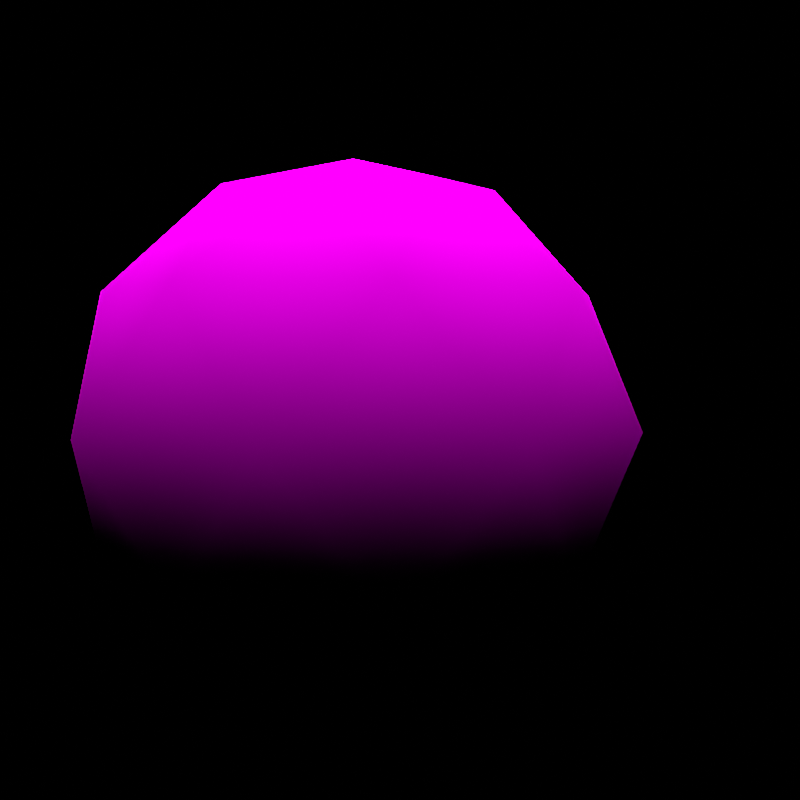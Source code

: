 # Source: rumble-gastly.blend  (saved by Blender 2.82.7; exported with 4.5.12 LTS)
import bpy
from mathutils import Matrix  # noqa: F401  (used for matrix-valued properties, if any)

bpy.ops.wm.read_factory_settings(use_empty=True)
scene = bpy.context.scene
scene.name = 'regice'

# ---- collections
col_don_t_render_me = bpy.data.collections.new("Don't Render Me"); scene.collection.children.link(col_don_t_render_me)

# ---- images (referenced by path relative to the original .blend; pixels are not part of the script)
import os
ASSET_DIR = os.environ.get("B2B_ASSET_DIR", "")  # directory of the original .blend (textures are referenced by path, not embedded)
HERE = os.path.dirname(os.path.abspath(__file__))  # packed textures are extracted next to this script under _unpacked/

def load_image(name, relpath, width, height, colorspace="sRGB"):
    """Load a texture the original file referenced (path relative to the .blend, or extracted next to this script)."""
    p = next((c for c in (os.path.join(HERE, relpath), os.path.join(ASSET_DIR, relpath)) if relpath and os.path.exists(c)), "")
    if p:
        img = bpy.data.images.load(p, check_existing=True)
        img.name = name
    else:  # same state as the original file: an image datablock whose file is absent (Cycles renders it pink)
        img = bpy.data.images.new(name, width, height)
        img.source = "FILE"
        img.filepath = "//" + (relpath or name)
    img.colorspace_settings.name = colorspace
    return img
img_pii_goosu_body_png = load_image('Pii_GOOSU_body.png', 'Pii_GOOSU_body.png', 1024, 1024, 'sRGB')

# ---- materials (node trees are filled in below, after node groups)
mat_pii_goosu_body = bpy.data.materials.new('Pii_GOOSU_body')
mat_pii_goosu_body.use_backface_culling = True
mat_pii_goosu_body.use_transparent_shadow = False
mat_pii_goosu_body.diffuse_color = (0.7472, 0.733, 0.6721, 1.0)

# ---- material node trees
mat_pii_goosu_body.use_nodes = True; mat_pii_goosu_body.node_tree.nodes.clear()
_N = mat_pii_goosu_body.node_tree.nodes; _L = mat_pii_goosu_body.node_tree.links
n0 = _N.new('ShaderNodeOutputMaterial'); n0.name = 'Material Output'; n0.location = (300, 300)
n1 = _N.new('ShaderNodeBsdfPrincipled'); n1.name = 'Principled BSDF'; n1.location = (10, 300)
n1.distribution = 'GGX'
n1.subsurface_method = 'BURLEY'
n1.inputs[2].default_value = 0.0
n1.inputs[3].default_value = 1.45
n1.inputs[13].default_value = 0.0
n1.inputs[27].default_value = (0.0, 0.0, 0.0, 1.0)
n1.inputs[28].default_value = 1.0
n2 = _N.new('ShaderNodeTexImage'); n2.name = 'Image Texture'; n2.location = (-280, 280)
n2.image = img_pii_goosu_body_png
n2.interpolation = 'Closest'
_L.new(n1.outputs[0], n0.inputs[0])
_L.new(n2.outputs[0], n1.inputs[0])
n0.is_active_output = True

# ---- world
world_world = bpy.data.worlds.new('World'); scene.world = world_world
world_world.use_nodes = True; world_world.node_tree.nodes.clear()
_N = world_world.node_tree.nodes; _L = world_world.node_tree.links
n0 = _N.new('ShaderNodeOutputWorld'); n0.name = 'World Output'; n0.location = (300, 300)
n1 = _N.new('ShaderNodeBackground'); n1.name = 'Background'; n1.location = (10, 300)
n1.inputs[0].default_value = (0.05088, 0.05088, 0.05088, 1.0)
n1.inputs[1].default_value = 0.0
_L.new(n1.outputs[0], n0.inputs[0])
n0.is_active_output = True
world_world.color = (0.05088, 0.05088, 0.05088)
world_world.use_sun_shadow = False
world_world.sun_shadow_jitter_overblur = 0.0

# ---- cameras
cam_camera = bpy.data.cameras.new('Camera')
cam_camera.clip_end = 2e+04

# ---- lights
light_sun = bpy.data.lights.new('Sun', 'SUN')
light_sun.specular_factor = 0.0
light_sun.transmission_factor = 0.0
light_sun.use_shadow = False
light_sun.angle = 0.7854
light_sun.energy = 5.0
light_sun.shadow_soft_size = 0.25

# ---- meshes
me_goosu = bpy.data.meshes.new('GOOSU')
me_goosu.from_pydata([(0.0, 0.02118, -0.2845), (0.2545, 0.2756, -0.1931), (0.0, 0.381, -0.1931), (0.3599, 0.02118, -0.1931), (-0.2545, 0.2756, -0.1931), (0.2545, -0.2333, -0.1931), (-0.3599, 0.02118, -0.1931), (0.0, -0.3387, -0.1931), (-0.2545, -0.2333, -0.1931), (0.2385, 0.597, 0.05653), (0.5758, 0.2597, 0.05653), (-0.5758, 0.2597, 0.05653), (-0.2385, 0.597, 0.05653), (0.2385, -0.5547, 0.05653), (0.5758, -0.2173, 0.05653), (-0.5758, -0.2173, 0.05653), (-0.2385, -0.5547, 0.05653), (0.0, 0.7409, 0.3976), (0.5089, 0.5301, 0.3976), (0.5089, -0.4877, 0.3976), (0.7197, 0.02118, 0.3976), (-0.5089, -0.4877, 0.3976), (0.0, -0.6985, 0.3976), (-0.5089, 0.5301, 0.3976), (-0.7197, 0.02118, 0.3976), (0.5758, 0.2597, 0.7387), (0.5758, -0.2173, 0.7387), (-0.2385, -0.5547, 0.7387), (0.2385, -0.5547, 0.7387), (-0.5758, 0.2597, 0.7387), (-0.5758, -0.2173, 0.7387), (0.2385, 0.597, 0.7387), (-0.2385, 0.597, 0.7387), (0.2545, -0.2333, 0.9884), (0.0, -0.3387, 0.9884), (-0.3599, 0.02118, 0.9884), (-0.2545, -0.2333, 0.9884), (0.0, 0.381, 0.9884), (-0.2545, 0.2756, 0.9884), (0.3599, 0.02118, 0.9884), (0.2545, 0.2756, 0.9884), (0.0, 0.02118, 1.08), (-0.4347, 0.02118, 0.5597), (-0.3965, -0.2239, 0.3976), (-0.2687, -0.2475, 0.6598), (-0.4347, 0.02118, 0.2355), (-0.245, 0.02118, 0.7846), (-0.3965, 0.2662, 0.3976), (-0.2687, 0.2898, 0.6598), (-0.166, -0.4135, 0.3976), (-0.2687, -0.2475, 0.1354), (0.0, 0.1872, 0.8219), (0.0, -0.1449, 0.8219), (-0.2687, 0.2898, 0.1354), (-0.166, 0.4559, 0.3976), (0.0, -0.3753, 0.6368), (0.0, -0.4267, 0.3976), (-0.245, 0.02118, 0.01059), (0.0, -0.1449, -0.0267), (0.0, -0.3753, 0.1584), (0.0, 0.4177, 0.6368), (0.245, 0.02118, 0.7846), (0.2687, 0.2898, 0.6598), (0.166, -0.4135, 0.3976), (0.2687, -0.2475, 0.1354), (0.0, 0.1872, -0.0267), (0.245, 0.02118, 0.01059), (0.2687, -0.2475, 0.6598), (0.166, 0.4559, 0.3976), (0.4347, 0.02118, 0.5597), (0.3965, 0.2662, 0.3976), (0.4347, 0.02118, 0.2355), (0.3965, -0.2239, 0.3976), (0.0, 0.4177, 0.1584), (0.2687, 0.2898, 0.1354), (-0.1352, -0.3489, 0.2272), (-0.2088, -0.3182, 0.2272), (-0.1784, -0.3206, 0.1657), (0.1352, -0.3489, 0.2272), (0.1784, -0.3206, 0.1657), (0.2088, -0.3182, 0.2272), (0.1993, -0.3797, 0.4823), (0.258, -0.3779, 0.4247), (0.3209, -0.299, 0.5519), (0.3577, -0.2933, 0.4781), (0.4315, -0.1995, 0.6115), (0.4202, -0.2144, 0.4981), (0.3237, -0.2629, 0.3275), (0.05528, -0.4244, 0.3981), (0.166, -0.4166, 0.3976), (0.1339, -0.4097, 0.4432), (0.2038, -0.3535, 0.3008), (0.1201, -0.4057, 0.3315), (0.1993, -0.3797, 0.4823), (0.3209, -0.299, 0.5519), (0.258, -0.3779, 0.4247), (0.4315, -0.1995, 0.6115), (0.4202, -0.2144, 0.4981), (0.3577, -0.2933, 0.4781), (0.05528, -0.4244, 0.3981), (0.1339, -0.4097, 0.4432), (0.166, -0.4166, 0.3976), (-0.1993, -0.3797, 0.4823), (-0.3209, -0.299, 0.5519), (-0.258, -0.3779, 0.4247), (-0.3577, -0.2933, 0.4781), (-0.4315, -0.1995, 0.6115), (-0.4202, -0.2144, 0.4981), (-0.3237, -0.2629, 0.3275), (-0.05528, -0.4244, 0.3981), (-0.1339, -0.4097, 0.4432), (-0.166, -0.4166, 0.3976), (-0.2038, -0.3535, 0.3008), (-0.1201, -0.4057, 0.3315), (-0.1993, -0.3797, 0.4823), (-0.258, -0.3779, 0.4247), (-0.3209, -0.299, 0.5519), (-0.4315, -0.1995, 0.6115), (-0.3577, -0.2933, 0.4781), (-0.4202, -0.2144, 0.4981), (-0.05528, -0.4244, 0.3981), (-0.166, -0.4166, 0.3976), (-0.1339, -0.4097, 0.4432)], [], [(0, 1, 2), (0, 3, 1), (0, 2, 4), (0, 5, 3), (0, 4, 6), (0, 7, 5), (0, 6, 8), (0, 8, 7), (1, 9, 2), (1, 3, 10), (1, 10, 9), (4, 11, 6), (4, 2, 12), (4, 12, 11), (2, 9, 12), (5, 7, 13), (5, 14, 3), (5, 13, 14), (3, 14, 10), (8, 6, 15), (8, 16, 7), (8, 15, 16), (7, 16, 13), (6, 11, 15), (9, 17, 12), (9, 10, 18), (9, 18, 17), (14, 13, 19), (14, 20, 10), (14, 19, 20), (10, 20, 18), (16, 15, 21), (16, 22, 13), (16, 21, 22), (13, 22, 19), (11, 12, 23), (11, 24, 15), (11, 23, 24), (15, 24, 21), (12, 17, 23), (20, 25, 18), (20, 19, 26), (20, 26, 25), (22, 21, 27), (22, 28, 19), (22, 27, 28), (19, 28, 26), (24, 23, 29), (24, 30, 21), (24, 29, 30), (21, 30, 27), (17, 18, 31), (17, 32, 23), (17, 31, 32), (23, 32, 29), (18, 25, 31), (28, 33, 26), (28, 27, 34), (28, 34, 33), (30, 29, 35), (30, 36, 27), (30, 35, 36), (27, 36, 34), (32, 31, 37), (32, 38, 29), (32, 37, 38), (29, 38, 35), (25, 26, 39), (25, 40, 31), (25, 39, 40), (31, 40, 37), (26, 33, 39), (36, 41, 34), (36, 35, 41), (41, 38, 37), (41, 37, 40), (41, 33, 34), (41, 39, 33), (41, 35, 38), (41, 40, 39), (42, 43, 44), (42, 45, 43), (42, 44, 46), (42, 47, 45), (42, 46, 48), (42, 48, 47), (43, 49, 44), (43, 45, 50), (46, 51, 48), (46, 44, 52), (46, 52, 51), (47, 53, 45), (47, 48, 54), (47, 54, 53), (49, 55, 44), (49, 56, 55), (44, 55, 52), (50, 45, 57), (50, 57, 58), (50, 58, 59), (45, 53, 57), (51, 60, 48), (51, 52, 61), (51, 62, 60), (51, 61, 62), (48, 60, 54), (56, 63, 55), (58, 64, 59), (58, 57, 65), (58, 66, 64), (58, 65, 66), (57, 53, 65), (52, 67, 61), (52, 55, 67), (55, 63, 67), (62, 68, 60), (62, 61, 69), (62, 70, 68), (62, 69, 70), (61, 67, 69), (60, 68, 54), (64, 66, 71), (64, 71, 72), (72, 67, 63), (72, 71, 69), (72, 69, 67), (69, 71, 70), (53, 73, 65), (53, 54, 73), (54, 68, 73), (66, 74, 71), (66, 65, 74), (74, 70, 71), (74, 68, 70), (74, 65, 73), (74, 73, 68), (59, 63, 56), (59, 64, 63), (59, 56, 49), (59, 49, 50), (64, 72, 63), (49, 43, 50), (75, 76, 77), (78, 79, 80), (81, 82, 83), (83, 82, 84), (85, 84, 86), (82, 87, 84), (84, 87, 72), (88, 89, 90), (90, 89, 81), (89, 91, 82), (91, 87, 82), (89, 82, 81), (92, 89, 88), (91, 89, 92), (83, 84, 85), (84, 72, 86), (93, 94, 95), (95, 94, 84), (96, 97, 98), (95, 98, 87), (87, 98, 72), (99, 100, 101), (100, 93, 101), (101, 95, 91), (91, 95, 87), (101, 93, 95), (92, 99, 101), (91, 92, 101), (94, 96, 98), (98, 97, 72), (102, 103, 104), (104, 103, 105), (106, 107, 105), (104, 105, 108), (108, 105, 43), (109, 110, 111), (110, 102, 111), (111, 104, 112), (112, 104, 108), (111, 102, 104), (113, 109, 111), (112, 113, 111), (103, 106, 105), (105, 107, 43), (114, 115, 116), (116, 115, 105), (117, 118, 119), (115, 108, 118), (118, 108, 43), (120, 121, 122), (122, 121, 114), (121, 112, 115), (112, 108, 115), (121, 115, 114), (113, 121, 120), (112, 121, 113), (116, 118, 117), (118, 43, 119)])
me_goosu.polygons.foreach_set('use_smooth', [True] * 200)
_k = set([(43, 105), (43, 108), (72, 87), (72, 98), (87, 91), (89, 92), (91, 92), (108, 112), (112, 113), (113, 121)])
me_goosu.attributes.new('sharp_edge', 'BOOLEAN', 'EDGE').data.foreach_set('value', [ (min(e.vertices), max(e.vertices)) in _k for e in me_goosu.edges])
_uv = me_goosu.uv_layers.new(name='UVMap')
_uv.uv.foreach_set('vector', [0.0625, 0.0, 0.0846, 0.01675, 0.0625, 0.01675, 0.0625, 0.0, 0.09375, 0.01675, 0.0846, 0.01675, 0.0625, 0.0, 0.0625, 0.01675, 0.0404, 0.01675, 0.0625, 0.0, 0.0846, 0.01675, 0.09375, 0.01675, 0.0625, 0.0, 0.0404, 0.01675, 0.03125, 0.01675, 0.0625, 0.0, 0.0625, 0.01675, 0.0846, 0.01675, 0.0625, 0.0, 0.03125, 0.01675, 0.0404, 0.01675, 0.0625, 0.0, 0.0404, 0.01675, 0.0625, 0.01675, 0.0846, 0.01675, 0.0625, 0.0625, 0.0625, 0.01675, 0.0846, 0.01675, 0.09375, 0.01675, 0.1008, 0.0625, 0.0846, 0.01675, 0.1008, 0.0625, 0.0625, 0.0625, 0.0404, 0.01675, 0.008373, 0.0625, 0.03125, 0.01675, 0.0404, 0.01675, 0.0625, 0.01675, 0.02423, 0.0625, 0.0404, 0.01675, 0.02423, 0.0625, 0.008373, 0.0625, 0.0625, 0.01675, 0.0625, 0.0625, 0.02423, 0.0625, 0.0846, 0.01675, 0.0625, 0.01675, 0.1008, 0.0625, 0.0846, 0.01675, 0.1166, 0.0625, 0.09375, 0.01675, 0.0846, 0.01675, 0.1008, 0.0625, 0.1166, 0.0625, 0.09375, 0.01675, 0.1166, 0.0625, 0.1008, 0.0625, 0.0404, 0.01675, 0.03125, 0.01675, 0.02423, 0.0625, 0.0404, 0.01675, 0.0625, 0.0625, 0.0625, 0.01675, 0.0404, 0.01675, 0.02423, 0.0625, 0.0625, 0.0625, 0.0625, 0.01675, 0.0625, 0.0625, 0.1008, 0.0625, 0.03125, 0.01675, 0.008373, 0.0625, 0.02423, 0.0625, 0.0625, 0.0625, 0.0625, 0.125, 0.02423, 0.0625, 0.0625, 0.0625, 0.1008, 0.0625, 0.1067, 0.125, 0.0625, 0.0625, 0.1067, 0.125, 0.0625, 0.125, 0.1166, 0.0625, 0.1008, 0.0625, 0.1067, 0.125, 0.1166, 0.0625, 0.125, 0.125, 0.1008, 0.0625, 0.1166, 0.0625, 0.1067, 0.125, 0.125, 0.125, 0.1008, 0.0625, 0.125, 0.125, 0.1067, 0.125, 0.0625, 0.0625, 0.02423, 0.0625, 0.01831, 0.125, 0.0625, 0.0625, 0.0625, 0.125, 0.1008, 0.0625, 0.0625, 0.0625, 0.01831, 0.125, 0.0625, 0.125, 0.1008, 0.0625, 0.0625, 0.125, 0.1067, 0.125, 0.008373, 0.0625, 0.02423, 0.0625, 0.01831, 0.125, 0.008373, 0.0625, 0.0, 0.125, 0.02423, 0.0625, 0.008373, 0.0625, 0.01831, 0.125, 0.0, 0.125, 0.02423, 0.0625, 0.0, 0.125, 0.01831, 0.125, 0.02423, 0.0625, 0.0625, 0.125, 0.01831, 0.125, 0.125, 0.125, 0.1008, 0.1875, 0.1067, 0.125, 0.125, 0.125, 0.1067, 0.125, 0.1166, 0.1875, 0.125, 0.125, 0.1166, 0.1875, 0.1008, 0.1875, 0.0625, 0.125, 0.01831, 0.125, 0.0625, 0.1875, 0.0625, 0.125, 0.1008, 0.1875, 0.1067, 0.125, 0.0625, 0.125, 0.0625, 0.1875, 0.1008, 0.1875, 0.1067, 0.125, 0.1008, 0.1875, 0.1166, 0.1875, 0.0, 0.125, 0.01831, 0.125, 0.008373, 0.1875, 0.0, 0.125, 0.02423, 0.1875, 0.01831, 0.125, 0.0, 0.125, 0.008373, 0.1875, 0.02423, 0.1875, 0.01831, 0.125, 0.02423, 0.1875, 0.0625, 0.1875, 0.0625, 0.125, 0.1067, 0.125, 0.0625, 0.1875, 0.0625, 0.125, 0.02423, 0.1875, 0.01831, 0.125, 0.0625, 0.125, 0.0625, 0.1875, 0.02423, 0.1875, 0.01831, 0.125, 0.02423, 0.1875, 0.008373, 0.1875, 0.1067, 0.125, 0.1008, 0.1875, 0.0625, 0.1875, 0.1008, 0.1875, 0.0846, 0.2333, 0.1166, 0.1875, 0.1008, 0.1875, 0.0625, 0.1875, 0.0625, 0.2333, 0.1008, 0.1875, 0.0625, 0.2333, 0.0846, 0.2333, 0.02423, 0.1875, 0.008373, 0.1875, 0.03125, 0.2333, 0.02423, 0.1875, 0.0404, 0.2333, 0.0625, 0.1875, 0.02423, 0.1875, 0.03125, 0.2333, 0.0404, 0.2333, 0.0625, 0.1875, 0.0404, 0.2333, 0.0625, 0.2333, 0.02423, 0.1875, 0.0625, 0.1875, 0.0625, 0.2333, 0.02423, 0.1875, 0.0404, 0.2333, 0.008373, 0.1875, 0.02423, 0.1875, 0.0625, 0.2333, 0.0404, 0.2333, 0.008373, 0.1875, 0.0404, 0.2333, 0.03125, 0.2333, 0.1008, 0.1875, 0.1166, 0.1875, 0.09375, 0.2333, 0.1008, 0.1875, 0.0846, 0.2333, 0.0625, 0.1875, 0.1008, 0.1875, 0.09375, 0.2333, 0.0846, 0.2333, 0.0625, 0.1875, 0.0846, 0.2333, 0.0625, 0.2333, 0.1166, 0.1875, 0.0846, 0.2333, 0.09375, 0.2333, 0.0404, 0.2333, 0.0625, 0.25, 0.0625, 0.2333, 0.0404, 0.2333, 0.03125, 0.2333, 0.0625, 0.25, 0.0625, 0.25, 0.0404, 0.2333, 0.0625, 0.2333, 0.0625, 0.25, 0.0625, 0.2333, 0.0846, 0.2333, 0.0625, 0.25, 0.0846, 0.2333, 0.0625, 0.2333, 0.0625, 0.25, 0.09375, 0.2333, 0.0846, 0.2333, 0.0625, 0.25, 0.03125, 0.2333, 0.0404, 0.2333, 0.0625, 0.25, 0.0846, 0.2333, 0.09375, 0.2333, 0.03874, 0.8214, 0.03874, 0.8214, 0.03874, 0.8214, 0.03874, 0.8214, 0.03874, 0.8214, 0.03874, 0.8214, 0.03874, 0.8214, 0.03874, 0.8214, 0.03874, 0.8214, 0.03874, 0.8214, 0.03874, 0.8214, 0.03874, 0.8214, 0.03874, 0.8214, 0.03874, 0.8214, 0.03874, 0.8214, 0.03874, 0.8214, 0.03874, 0.8214, 0.03874, 0.8214, 0.03874, 0.8214, 0.03874, 0.8214, 0.03874, 0.8214, 0.03874, 0.8214, 0.03874, 0.8214, 0.03874, 0.8214, 0.03874, 0.8214, 0.03874, 0.8214, 0.03874, 0.8214, 0.03874, 0.8214, 0.03874, 0.8214, 0.03874, 0.8214, 0.03874, 0.8214, 0.03874, 0.8214, 0.03874, 0.8214, 0.03874, 0.8214, 0.03874, 0.8214, 0.03874, 0.8214, 0.03874, 0.8214, 0.03874, 0.8214, 0.03874, 0.8214, 0.03874, 0.8214, 0.03874, 0.8214, 0.03874, 0.8214, 0.03874, 0.8214, 0.03874, 0.8214, 0.03874, 0.8214, 0.03874, 0.8214, 0.03874, 0.8214, 0.03874, 0.8214, 0.03874, 0.8214, 0.03874, 0.8214, 0.03874, 0.8214, 0.03874, 0.8214, 0.03874, 0.8214, 0.03874, 0.8214, 0.03874, 0.8214, 0.03874, 0.8214, 0.03874, 0.8214, 0.03874, 0.8214, 0.03874, 0.8214, 0.03874, 0.8214, 0.03874, 0.8214, 0.03874, 0.8214, 0.03874, 0.8214, 0.03874, 0.8214, 0.03874, 0.8214, 0.03874, 0.8214, 0.03874, 0.8214, 0.03874, 0.8214, 0.03874, 0.8214, 0.03874, 0.8214, 0.03874, 0.8214, 0.03874, 0.8214, 0.03874, 0.8214, 0.03874, 0.8214, 0.03874, 0.8214, 0.03874, 0.8214, 0.03874, 0.8214, 0.03874, 0.8214, 0.03874, 0.8214, 0.03874, 0.8214, 0.03874, 0.8214, 0.03874, 0.8214, 0.03874, 0.8214, 0.03874, 0.8214, 0.03874, 0.8214, 0.03874, 0.8214, 0.03874, 0.8214, 0.03874, 0.8214, 0.03874, 0.8214, 0.03874, 0.8214, 0.03874, 0.8214, 0.03874, 0.8214, 0.03874, 0.8214, 0.03874, 0.8214, 0.03874, 0.8214, 0.03874, 0.8214, 0.03874, 0.8214, 0.03874, 0.8214, 0.03874, 0.8214, 0.03874, 0.8214, 0.03874, 0.8214, 0.03874, 0.8214, 0.03874, 0.8214, 0.03874, 0.8214, 0.03874, 0.8214, 0.03874, 0.8214, 0.03874, 0.8214, 0.03874, 0.8214, 0.03874, 0.8214, 0.03874, 0.8214, 0.03874, 0.8214, 0.03874, 0.8214, 0.03874, 0.8214, 0.03874, 0.8214, 0.03874, 0.8214, 0.03874, 0.8214, 0.03874, 0.8214, 0.03874, 0.8214, 0.03874, 0.8214, 0.03874, 0.8214, 0.03874, 0.8214, 0.03874, 0.8214, 0.03874, 0.8214, 0.03874, 0.8214, 0.03874, 0.8214, 0.03874, 0.8214, 0.03874, 0.8214, 0.03874, 0.8214, 0.03874, 0.8214, 0.03874, 0.8214, 0.03874, 0.8214, 0.03874, 0.8214, 0.03874, 0.8214, 0.03874, 0.8214, 0.03874, 0.8214, 0.03874, 0.8214, 0.03874, 0.8214, 0.03874, 0.8214, 0.03874, 0.8214, 0.03874, 0.8214, 0.03874, 0.8214, 0.03874, 0.8214, 0.03874, 0.8214, 0.03874, 0.8214, 0.03874, 0.8214, 0.03874, 0.8214, 0.03874, 0.8214, 0.03874, 0.8214, 0.03874, 0.8214, 0.03874, 0.8214, 0.03874, 0.8214, 0.03874, 0.8214, 0.03874, 0.8214, 0.03874, 0.8214, 0.03874, 0.8214, 0.03874, 0.8214, 0.03874, 0.8214, 0.03874, 0.8214, 0.03874, 0.8214, 0.03874, 0.8214, 0.03874, 0.8214, 0.03874, 0.8214, 0.03874, 0.8214, 0.03874, 0.8214, 0.03874, 0.8214, 0.03874, 0.8214, 0.03874, 0.8214, 0.03874, 0.8214, 0.1663, 0.544, 0.08289, 1.0, 0.05401, 1.0, 0.1663, 0.544, 0.5753, 0.5, 0.08289, 1.0, 0.1663, 0.544, 0.05401, 1.0, 0.08289, 1.0, 0.1663, 0.544, 0.08289, 1.0, 0.5753, 0.5, 0.5753, 0.5, 0.6269, 1.0, 0.08289, 1.0, 0.08289, 1.0, 0.6269, 1.0, 0.5753, 0.5, 0.02131, 0.5375, 0.04427, 0.5321, 0.04427, 0.5321, 0.02131, 0.5375, 0.04427, 0.5321, 0.04427, 0.5321, 0.1097, 0.3498, 0.1462, 0.3869, 0.0657, 0.4266, 0.0657, 0.4266, 0.1462, 0.3869, 0.1124, 0.4499, 0.02805, 0.4966, 0.1124, 0.4499, 0.09972, 0.4894, 0.1462, 0.3869, 0.2076, 0.4284, 0.1124, 0.4499, 0.1124, 0.4499, 0.2076, 0.4284, 0.1633, 0.4744, 0.163, 0.2587, 0.1633, 0.3287, 0.1345, 0.3084, 0.1345, 0.3084, 0.1633, 0.3287, 0.1097, 0.3498, 0.1633, 0.3287, 0.2245, 0.3526, 0.1462, 0.3869, 0.2245, 0.3526, 0.2076, 0.4284, 0.1462, 0.3869, 0.1633, 0.3287, 0.1462, 0.3869, 0.1097, 0.3498, 0.2051, 0.2996, 0.1633, 0.3287, 0.163, 0.2587, 0.2245, 0.3526, 0.1633, 0.3287, 0.2051, 0.2996, 0.0657, 0.4266, 0.1124, 0.4499, 0.02805, 0.4966, 0.1124, 0.4499, 0.1633, 0.4744, 0.09972, 0.4894, 0.1097, 0.3498, 0.0657, 0.4266, 0.1462, 0.3869, 0.1462, 0.3869, 0.0657, 0.4266, 0.1124, 0.4499, 0.02805, 0.4966, 0.09972, 0.4894, 0.1124, 0.4499, 0.1462, 0.3869, 0.1124, 0.4499, 0.2076, 0.4284, 0.2076, 0.4284, 0.1124, 0.4499, 0.1633, 0.4744, 0.163, 0.2587, 0.1345, 0.3084, 0.1633, 0.3287, 0.1345, 0.3084, 0.1097, 0.3498, 0.1633, 0.3287, 0.1633, 0.3287, 0.1462, 0.3869, 0.2245, 0.3526, 0.2245, 0.3526, 0.1462, 0.3869, 0.2076, 0.4284, 0.1633, 0.3287, 0.1097, 0.3498, 0.1462, 0.3869, 0.2051, 0.2996, 0.163, 0.2587, 0.1633, 0.3287, 0.2245, 0.3526, 0.2051, 0.2996, 0.1633, 0.3287, 0.0657, 0.4266, 0.02805, 0.4966, 0.1124, 0.4499, 0.1124, 0.4499, 0.09972, 0.4894, 0.1633, 0.4744, 0.1097, 0.3498, 0.0657, 0.4266, 0.1462, 0.3869, 0.1462, 0.3869, 0.0657, 0.4266, 0.1124, 0.4499, 0.02805, 0.4966, 0.09972, 0.4894, 0.1124, 0.4499, 0.1462, 0.3869, 0.1124, 0.4499, 0.2076, 0.4284, 0.2076, 0.4284, 0.1124, 0.4499, 0.1633, 0.4744, 0.163, 0.2587, 0.1345, 0.3084, 0.1633, 0.3287, 0.1345, 0.3084, 0.1097, 0.3498, 0.1633, 0.3287, 0.1633, 0.3287, 0.1462, 0.3869, 0.2245, 0.3526, 0.2245, 0.3526, 0.1462, 0.3869, 0.2076, 0.4284, 0.1633, 0.3287, 0.1097, 0.3498, 0.1462, 0.3869, 0.2051, 0.2996, 0.163, 0.2587, 0.1633, 0.3287, 0.2245, 0.3526, 0.2051, 0.2996, 0.1633, 0.3287, 0.0657, 0.4266, 0.02805, 0.4966, 0.1124, 0.4499, 0.1124, 0.4499, 0.09972, 0.4894, 0.1633, 0.4744, 0.1097, 0.3498, 0.1462, 0.3869, 0.0657, 0.4266, 0.0657, 0.4266, 0.1462, 0.3869, 0.1124, 0.4499, 0.02805, 0.4966, 0.1124, 0.4499, 0.09972, 0.4894, 0.1462, 0.3869, 0.2076, 0.4284, 0.1124, 0.4499, 0.1124, 0.4499, 0.2076, 0.4284, 0.1633, 0.4744, 0.163, 0.2587, 0.1633, 0.3287, 0.1345, 0.3084, 0.1345, 0.3084, 0.1633, 0.3287, 0.1097, 0.3498, 0.1633, 0.3287, 0.2245, 0.3526, 0.1462, 0.3869, 0.2245, 0.3526, 0.2076, 0.4284, 0.1462, 0.3869, 0.1633, 0.3287, 0.1462, 0.3869, 0.1097, 0.3498, 0.2051, 0.2996, 0.1633, 0.3287, 0.163, 0.2587, 0.2245, 0.3526, 0.1633, 0.3287, 0.2051, 0.2996, 0.0657, 0.4266, 0.1124, 0.4499, 0.02805, 0.4966, 0.1124, 0.4499, 0.1633, 0.4744, 0.09972, 0.4894])
me_goosu.materials.append(mat_pii_goosu_body)
me_goosu.use_remesh_fix_poles = True
me_goosu.use_remesh_preserve_attributes = False
me_goosu.use_mirror_vertex_groups = False
me_goosu.update()
me_goosu.normals_split_custom_set([tuple(v) for v in zip(*[iter([2.542e-09, -1.118e-07, 1.0, -0.3907, -0.3907, 0.8335, 1.264e-09, -0.5525, 0.8335, 2.542e-09, -1.118e-07, 1.0, -0.5525, -1.748e-06, 0.8335, -0.3907, -0.3907, 0.8335, 2.542e-09, -1.118e-07, 1.0, 1.264e-09, -0.5525, 0.8335, 0.3907, -0.3907, 0.8335, 2.542e-09, -1.118e-07, 1.0, -0.3907, 0.3907, 0.8335, -0.5525, -1.748e-06, 0.8335, 2.542e-09, -1.118e-07, 1.0, 0.3907, -0.3907, 0.8335, 0.5525, -2.588e-07, 0.8335, 2.542e-09, -1.118e-07, 1.0, -1.333e-06, 0.5525, 0.8335, -0.3907, 0.3907, 0.8335, 2.542e-09, -1.118e-07, 1.0, 0.5525, -2.588e-07, 0.8335, 0.3907, 0.3907, 0.8335, 2.542e-09, -1.118e-07, 1.0, 0.3907, 0.3907, 0.8335, -1.333e-06, 0.5525, 0.8335, -0.3907, -0.3907, 0.8335, -0.34, -0.8209, 0.4589, 1.264e-09, -0.5525, 0.8335, -0.3907, -0.3907, 0.8335, -0.5525, -1.748e-06, 0.8335, -0.8209, -0.34, 0.4589, -0.3907, -0.3907, 0.8335, -0.8209, -0.34, 0.4589, -0.34, -0.8209, 0.4589, 0.3907, -0.3907, 0.8335, 0.8209, -0.34, 0.4589, 0.5525, -2.588e-07, 0.8335, 0.3907, -0.3907, 0.8335, 1.264e-09, -0.5525, 0.8335, 0.34, -0.8209, 0.4589, 0.3907, -0.3907, 0.8335, 0.34, -0.8209, 0.4589, 0.8209, -0.34, 0.4589, 1.264e-09, -0.5525, 0.8335, -0.34, -0.8209, 0.4589, 0.34, -0.8209, 0.4589, -0.3907, 0.3907, 0.8335, -1.333e-06, 0.5525, 0.8335, -0.34, 0.8209, 0.4589, -0.3907, 0.3907, 0.8335, -0.8209, 0.34, 0.4589, -0.5525, -1.748e-06, 0.8335, -0.3907, 0.3907, 0.8335, -0.34, 0.8209, 0.4589, -0.8209, 0.34, 0.4589, -0.5525, -1.748e-06, 0.8335, -0.8209, 0.34, 0.4589, -0.8209, -0.34, 0.4589, 0.3907, 0.3907, 0.8335, 0.5525, -2.588e-07, 0.8335, 0.8209, 0.34, 0.4589, 0.3907, 0.3907, 0.8335, 0.34, 0.8209, 0.4589, -1.333e-06, 0.5525, 0.8335, 0.3907, 0.3907, 0.8335, 0.8209, 0.34, 0.4589, 0.34, 0.8209, 0.4589, -1.333e-06, 0.5525, 0.8335, 0.34, 0.8209, 0.4589, -0.34, 0.8209, 0.4589, 0.5525, -2.588e-07, 0.8335, 0.8209, -0.34, 0.4589, 0.8209, 0.34, 0.4589, -0.34, -0.8209, 0.4589, -5.526e-09, -1.0, 1.423e-06, 0.34, -0.8209, 0.4589, -0.34, -0.8209, 0.4589, -0.8209, -0.34, 0.4589, -0.7071, -0.7071, 1.339e-06, -0.34, -0.8209, 0.4589, -0.7071, -0.7071, 1.339e-06, -5.526e-09, -1.0, 1.423e-06, -0.8209, 0.34, 0.4589, -0.34, 0.8209, 0.4589, -0.7071, 0.7071, 1.225e-06, -0.8209, 0.34, 0.4589, -1.0, -5.526e-07, 1.347e-06, -0.8209, -0.34, 0.4589, -0.8209, 0.34, 0.4589, -0.7071, 0.7071, 1.225e-06, -1.0, -5.526e-07, 1.347e-06, -0.8209, -0.34, 0.4589, -1.0, -5.526e-07, 1.347e-06, -0.7071, -0.7071, 1.339e-06, 0.34, 0.8209, 0.4589, 0.8209, 0.34, 0.4589, 0.7071, 0.7071, 1.216e-06, 0.34, 0.8209, 0.4589, -5.526e-09, 1.0, 1.25e-06, -0.34, 0.8209, 0.4589, 0.34, 0.8209, 0.4589, 0.7071, 0.7071, 1.216e-06, -5.526e-09, 1.0, 1.25e-06, -0.34, 0.8209, 0.4589, -5.526e-09, 1.0, 1.25e-06, -0.7071, 0.7071, 1.225e-06, 0.8209, -0.34, 0.4589, 0.34, -0.8209, 0.4589, 0.7071, -0.7071, 1.337e-06, 0.8209, -0.34, 0.4589, 1.0, -5.526e-07, 1.35e-06, 0.8209, 0.34, 0.4589, 0.8209, -0.34, 0.4589, 0.7071, -0.7071, 1.337e-06, 1.0, -5.526e-07, 1.35e-06, 0.8209, 0.34, 0.4589, 1.0, -5.526e-07, 1.35e-06, 0.7071, 0.7071, 1.216e-06, 0.34, -0.8209, 0.4589, -5.526e-09, -1.0, 1.423e-06, 0.7071, -0.7071, 1.337e-06, -1.0, -5.526e-07, 1.347e-06, -0.8209, -0.34, -0.4589, -0.7071, -0.7071, 1.339e-06, -1.0, -5.526e-07, 1.347e-06, -0.7071, 0.7071, 1.225e-06, -0.8209, 0.34, -0.4589, -1.0, -5.526e-07, 1.347e-06, -0.8209, 0.34, -0.4589, -0.8209, -0.34, -0.4589, -5.526e-09, 1.0, 1.25e-06, 0.7071, 0.7071, 1.216e-06, 0.34, 0.8209, -0.4589, -5.526e-09, 1.0, 1.25e-06, -0.34, 0.8209, -0.4589, -0.7071, 0.7071, 1.225e-06, -5.526e-09, 1.0, 1.25e-06, 0.34, 0.8209, -0.4589, -0.34, 0.8209, -0.4589, -0.7071, 0.7071, 1.225e-06, -0.34, 0.8209, -0.4589, -0.8209, 0.34, -0.4589, 1.0, -5.526e-07, 1.35e-06, 0.7071, -0.7071, 1.337e-06, 0.8209, -0.34, -0.4589, 1.0, -5.526e-07, 1.35e-06, 0.8209, 0.34, -0.4589, 0.7071, 0.7071, 1.216e-06, 1.0, -5.526e-07, 1.35e-06, 0.8209, -0.34, -0.4589, 0.8209, 0.34, -0.4589, 0.7071, 0.7071, 1.216e-06, 0.8209, 0.34, -0.4589, 0.34, 0.8209, -0.4589, -5.526e-09, -1.0, 1.423e-06, -0.7071, -0.7071, 1.339e-06, -0.34, -0.8209, -0.4589, -5.526e-09, -1.0, 1.423e-06, 0.34, -0.8209, -0.4589, 0.7071, -0.7071, 1.337e-06, -5.526e-09, -1.0, 1.423e-06, -0.34, -0.8209, -0.4589, 0.34, -0.8209, -0.4589, 0.7071, -0.7071, 1.337e-06, 0.34, -0.8209, -0.4589, 0.8209, -0.34, -0.4589, -0.7071, -0.7071, 1.339e-06, -0.8209, -0.34, -0.4589, -0.34, -0.8209, -0.4589, -0.34, 0.8209, -0.4589, -0.3907, 0.3907, -0.8335, -0.8209, 0.34, -0.4589, -0.34, 0.8209, -0.4589, 0.34, 0.8209, -0.4589, 3.234e-06, 0.5525, -0.8335, -0.34, 0.8209, -0.4589, 3.234e-06, 0.5525, -0.8335, -0.3907, 0.3907, -0.8335, 0.8209, 0.34, -0.4589, 0.8209, -0.34, -0.4589, 0.5525, -3.651e-06, -0.8335, 0.8209, 0.34, -0.4589, 0.3907, 0.3907, -0.8335, 0.34, 0.8209, -0.4589, 0.8209, 0.34, -0.4589, 0.5525, -3.651e-06, -0.8335, 0.3907, 0.3907, -0.8335, 0.34, 0.8209, -0.4589, 0.3907, 0.3907, -0.8335, 3.234e-06, 0.5525, -0.8335, 0.34, -0.8209, -0.4589, -0.34, -0.8209, -0.4589, -3.332e-06, -0.5525, -0.8335, 0.34, -0.8209, -0.4589, 0.3907, -0.3907, -0.8335, 0.8209, -0.34, -0.4589, 0.34, -0.8209, -0.4589, -3.332e-06, -0.5525, -0.8335, 0.3907, -0.3907, -0.8335, 0.8209, -0.34, -0.4589, 0.3907, -0.3907, -0.8335, 0.5525, -3.651e-06, -0.8335, -0.8209, -0.34, -0.4589, -0.8209, 0.34, -0.4589, -0.5525, 3.062e-06, -0.8335, -0.8209, -0.34, -0.4589, -0.3907, -0.3907, -0.8335, -0.34, -0.8209, -0.4589, -0.8209, -0.34, -0.4589, -0.5525, 3.062e-06, -0.8335, -0.3907, -0.3907, -0.8335, -0.34, -0.8209, -0.4589, -0.3907, -0.3907, -0.8335, -3.332e-06, -0.5525, -0.8335, -0.8209, 0.34, -0.4589, -0.3907, 0.3907, -0.8335, -0.5525, 3.062e-06, -0.8335, 0.3907, 0.3907, -0.8335, -3.431e-08, -2.059e-07, -1.0, 3.234e-06, 0.5525, -0.8335, 0.3907, 0.3907, -0.8335, 0.5525, -3.651e-06, -0.8335, -3.431e-08, -2.059e-07, -1.0, -3.431e-08, -2.059e-07, -1.0, 0.3907, -0.3907, -0.8335, -3.332e-06, -0.5525, -0.8335, -3.431e-08, -2.059e-07, -1.0, -3.332e-06, -0.5525, -0.8335, -0.3907, -0.3907, -0.8335, -3.431e-08, -2.059e-07, -1.0, -0.3907, 0.3907, -0.8335, 3.234e-06, 0.5525, -0.8335, -3.431e-08, -2.059e-07, -1.0, -0.5525, 3.062e-06, -0.8335, -0.3907, 0.3907, -0.8335, -3.431e-08, -2.059e-07, -1.0, 0.5525, -3.651e-06, -0.8335, 0.3907, -0.3907, -0.8335, -3.431e-08, -2.059e-07, -1.0, -0.3907, -0.3907, -0.8335, -0.5525, 3.062e-06, -0.8335, -0.9318, -6.912e-08, 0.3629, -0.8507, -0.5257, -2.002e-06, -0.5728, -0.5732, 0.5859, -0.9318, -6.912e-08, 0.3629, -0.9319, -6.545e-08, -0.3628, -0.8507, -0.5257, -2.002e-06, -0.9318, -6.912e-08, 0.3629, -0.5728, -0.5732, 0.5859, -0.5176, 2.101e-07, 0.8556, -0.9318, -6.912e-08, 0.3629, -0.8507, 0.5257, -2.09e-06, -0.9319, -6.545e-08, -0.3628, -0.9318, -6.912e-08, 0.3629, -0.5176, 2.101e-07, 0.8556, -0.5728, 0.5732, 0.5859, -0.9318, -6.912e-08, 0.3629, -0.5728, 0.5732, 0.5859, -0.8507, 0.5257, -2.09e-06, -0.8507, -0.5257, -2.002e-06, -0.4392, -0.8984, 4.34e-06, -0.5728, -0.5732, 0.5859, -0.8507, -0.5257, -2.002e-06, -0.9319, -6.545e-08, -0.3628, -0.5728, -0.5733, -0.5859, -0.5176, 2.101e-07, 0.8556, 1.627e-08, 0.3505, 0.9366, -0.5728, 0.5732, 0.5859, -0.5176, 2.101e-07, 0.8556, -0.5728, -0.5732, 0.5859, 2.253e-08, -0.3506, 0.9365, -0.5176, 2.101e-07, 0.8556, 2.253e-08, -0.3506, 0.9365, 1.627e-08, 0.3505, 0.9366, -0.8507, 0.5257, -2.09e-06, -0.5729, 0.5734, -0.5857, -0.9319, -6.545e-08, -0.3628, -0.8507, 0.5257, -2.09e-06, -0.5728, 0.5732, 0.5859, -0.3572, 0.934, -1.874e-06, -0.8507, 0.5257, -2.09e-06, -0.3572, 0.934, -1.874e-06, -0.5729, 0.5734, -0.5857, -0.4392, -0.8984, 4.34e-06, -1.825e-06, -0.8159, 0.5782, -0.5728, -0.5732, 0.5859, -0.4392, -0.8984, 4.34e-06, 0.0, -1.0, -1.112e-06, -1.825e-06, -0.8159, 0.5782, -0.5728, -0.5732, 0.5859, -1.825e-06, -0.8159, 0.5782, 2.253e-08, -0.3506, 0.9365, -0.5728, -0.5733, -0.5859, -0.9319, -6.545e-08, -0.3628, -0.5176, 2.593e-08, -0.8557, -0.5728, -0.5733, -0.5859, -0.5176, 2.593e-08, -0.8557, 5.544e-08, -0.3505, -0.9366, -0.5728, -0.5733, -0.5859, 5.544e-08, -0.3505, -0.9366, -1.76e-06, -0.8159, -0.5782, -0.9319, -6.545e-08, -0.3628, -0.5729, 0.5734, -0.5857, -0.5176, 2.593e-08, -0.8557, 1.627e-08, 0.3505, 0.9366, -1.189e-07, 0.8457, 0.5336, -0.5728, 0.5732, 0.5859, 1.627e-08, 0.3505, 0.9366, 2.253e-08, -0.3506, 0.9365, 0.5176, -5.431e-08, 0.8556, 1.627e-08, 0.3505, 0.9366, 0.5728, 0.5732, 0.5859, -1.189e-07, 0.8457, 0.5336, 1.627e-08, 0.3505, 0.9366, 0.5176, -5.431e-08, 0.8556, 0.5728, 0.5732, 0.5859, -0.5728, 0.5732, 0.5859, -1.189e-07, 0.8457, 0.5336, -0.3572, 0.934, -1.874e-06, 0.0, -1.0, -1.112e-06, 0.4392, -0.8984, -4.843e-08, -1.825e-06, -0.8159, 0.5782, 5.544e-08, -0.3505, -0.9366, 0.5729, -0.5734, -0.5857, -1.76e-06, -0.8159, -0.5782, 5.544e-08, -0.3505, -0.9366, -0.5176, 2.593e-08, -0.8557, -8.189e-09, 0.3505, -0.9366, 5.544e-08, -0.3505, -0.9366, 0.5176, 2.605e-08, -0.8557, 0.5729, -0.5734, -0.5857, 5.544e-08, -0.3505, -0.9366, -8.189e-09, 0.3505, -0.9366, 0.5176, 2.605e-08, -0.8557, -0.5176, 2.593e-08, -0.8557, -0.5729, 0.5734, -0.5857, -8.189e-09, 0.3505, -0.9366, 2.253e-08, -0.3506, 0.9365, 0.5729, -0.5733, 0.5857, 0.5176, -5.431e-08, 0.8556, 2.253e-08, -0.3506, 0.9365, -1.825e-06, -0.8159, 0.5782, 0.5729, -0.5733, 0.5857, -1.825e-06, -0.8159, 0.5782, 0.4392, -0.8984, -4.843e-08, 0.5729, -0.5733, 0.5857, 0.5728, 0.5732, 0.5859, 0.3572, 0.934, -1.877e-06, -1.189e-07, 0.8457, 0.5336, 0.5728, 0.5732, 0.5859, 0.5176, -5.431e-08, 0.8556, 0.9319, -3.551e-09, 0.3628, 0.5728, 0.5732, 0.5859, 0.8507, 0.5257, -2.079e-06, 0.3572, 0.934, -1.877e-06, 0.5728, 0.5732, 0.5859, 0.9319, -3.551e-09, 0.3628, 0.8507, 0.5257, -2.079e-06, 0.5176, -5.431e-08, 0.8556, 0.5729, -0.5733, 0.5857, 0.9319, -3.551e-09, 0.3628, -1.189e-07, 0.8457, 0.5336, 0.3572, 0.934, -1.877e-06, -0.3572, 0.934, -1.874e-06, 0.5729, -0.5734, -0.5857, 0.5176, 2.605e-08, -0.8557, 0.9319, -1.863e-09, -0.3628, 0.5729, -0.5734, -0.5857, 0.9319, -1.863e-09, -0.3628, 0.8507, -0.5257, -2.013e-06, 0.8507, -0.5257, -2.013e-06, 0.5729, -0.5733, 0.5857, 0.4392, -0.8984, -4.843e-08, 0.8507, -0.5257, -2.013e-06, 0.9319, -1.863e-09, -0.3628, 0.9319, -3.551e-09, 0.3628, 0.8507, -0.5257, -2.013e-06, 0.9319, -3.551e-09, 0.3628, 0.5729, -0.5733, 0.5857, 0.9319, -3.551e-09, 0.3628, 0.9319, -1.863e-09, -0.3628, 0.8507, 0.5257, -2.079e-06, -0.5729, 0.5734, -0.5857, 5.488e-09, 0.8457, -0.5336, -8.189e-09, 0.3505, -0.9366, -0.5729, 0.5734, -0.5857, -0.3572, 0.934, -1.874e-06, 5.488e-09, 0.8457, -0.5336, -0.3572, 0.934, -1.874e-06, 0.3572, 0.934, -1.877e-06, 5.488e-09, 0.8457, -0.5336, 0.5176, 2.605e-08, -0.8557, 0.5729, 0.5734, -0.5857, 0.9319, -1.863e-09, -0.3628, 0.5176, 2.605e-08, -0.8557, -8.189e-09, 0.3505, -0.9366, 0.5729, 0.5734, -0.5857, 0.5729, 0.5734, -0.5857, 0.8507, 0.5257, -2.079e-06, 0.9319, -1.863e-09, -0.3628, 0.5729, 0.5734, -0.5857, 0.3572, 0.934, -1.877e-06, 0.8507, 0.5257, -2.079e-06, 0.5729, 0.5734, -0.5857, -8.189e-09, 0.3505, -0.9366, 5.488e-09, 0.8457, -0.5336, 0.5729, 0.5734, -0.5857, 5.488e-09, 0.8457, -0.5336, 0.3572, 0.934, -1.877e-06, -1.76e-06, -0.8159, -0.5782, 0.4392, -0.8984, -4.843e-08, 0.0, -1.0, -1.112e-06, -1.76e-06, -0.8159, -0.5782, 0.5729, -0.5734, -0.5857, 0.4392, -0.8984, -4.843e-08, -1.76e-06, -0.8159, -0.5782, 0.0, -1.0, -1.112e-06, -0.4392, -0.8984, 4.34e-06, -1.76e-06, -0.8159, -0.5782, -0.4392, -0.8984, 4.34e-06, -0.5728, -0.5733, -0.5859, 0.5729, -0.5734, -0.5857, 0.8507, -0.5257, -2.013e-06, 0.4392, -0.8984, -4.843e-08, -0.4392, -0.8984, 4.34e-06, -0.8507, -0.5257, -2.002e-06, -0.5728, -0.5733, -0.5859, -0.3799, -0.9124, -0.1523, -0.3799, -0.9124, -0.1523, -0.3799, -0.9124, -0.1523, 0.3799, -0.9124, -0.1523, 0.3799, -0.9124, -0.1523, 0.3799, -0.9124, -0.1523, 0.4178, -0.8612, 0.2895, 0.5752, -0.8152, -0.06694, 0.5062, -0.8195, 0.2687, 0.5062, -0.8195, 0.2687, 0.5752, -0.8152, -0.06694, 0.6537, -0.7557, -0.04004, 0.6912, -0.7128, 0.1192, 0.6537, -0.7557, -0.04004, 0.7883, -0.6138, -0.04291, 0.5752, -0.8152, -0.06694, 0.6683, -0.6731, -0.3166, 0.6537, -0.7557, -0.04004, 0.6537, -0.7557, -0.04004, 0.6683, -0.6731, -0.3166, 0.7047, -0.658, -0.2654, 0.06956, -0.9941, -0.08352, 0.3146, -0.9385, -0.1424, 0.1482, -0.9573, 0.2483, 0.1482, -0.9573, 0.2483, 0.3146, -0.9385, -0.1424, 0.4178, -0.8612, 0.2895, 0.3146, -0.9385, -0.1424, 0.5362, -0.7474, -0.3923, 0.5752, -0.8152, -0.06694, 0.5362, -0.7474, -0.3923, 0.6683, -0.6731, -0.3166, 0.5752, -0.8152, -0.06694, 0.3146, -0.9385, -0.1424, 0.5752, -0.8152, -0.06694, 0.4178, -0.8612, 0.2895, 0.2366, -0.9187, -0.3163, 0.3146, -0.9385, -0.1424, 0.06956, -0.9941, -0.08352, 0.5362, -0.7474, -0.3923, 0.3146, -0.9385, -0.1424, 0.2366, -0.9187, -0.3163, 0.5062, -0.8195, 0.2687, 0.6537, -0.7557, -0.04004, 0.6912, -0.7128, 0.1192, 0.6537, -0.7557, -0.04004, 0.7047, -0.658, -0.2654, 0.7883, -0.6138, -0.04291, -0.4178, 0.8612, -0.2895, -0.5062, 0.8195, -0.2687, -0.5752, 0.8153, 0.06692, -0.5752, 0.8153, 0.06692, -0.5062, 0.8195, -0.2687, -0.6536, 0.7558, 0.04003, -0.6912, 0.7128, -0.1192, -0.7883, 0.6137, 0.04293, -0.6536, 0.7557, 0.04004, -0.5752, 0.8153, 0.06692, -0.6536, 0.7557, 0.04007, -0.6683, 0.6731, 0.3166, -0.6683, 0.6731, 0.3166, -0.6536, 0.7557, 0.04007, -0.7047, 0.658, 0.2654, -0.06956, 0.9941, 0.08349, -0.1483, 0.9573, -0.2484, -0.3146, 0.9385, 0.1424, -0.1483, 0.9573, -0.2484, -0.4178, 0.8612, -0.2895, -0.3146, 0.9385, 0.1424, -0.3146, 0.9385, 0.1424, -0.5752, 0.8153, 0.06692, -0.5362, 0.7474, 0.3923, -0.5362, 0.7474, 0.3923, -0.5752, 0.8153, 0.06692, -0.6683, 0.6731, 0.3166, -0.3146, 0.9385, 0.1424, -0.4178, 0.8612, -0.2895, -0.5752, 0.8153, 0.06692, -0.2367, 0.9187, 0.3163, -0.06956, 0.9941, 0.08349, -0.3146, 0.9385, 0.1424, -0.5362, 0.7474, 0.3923, -0.2367, 0.9187, 0.3163, -0.3146, 0.9385, 0.1424, -0.5062, 0.8195, -0.2688, -0.6912, 0.7128, -0.1192, -0.6536, 0.7557, 0.04004, -0.6536, 0.7557, 0.04004, -0.7883, 0.6137, 0.04293, -0.7046, 0.658, 0.2654, -0.4178, -0.8612, 0.2895, -0.5062, -0.8195, 0.2687, -0.5752, -0.8152, -0.06693, -0.5752, -0.8152, -0.06693, -0.5062, -0.8195, 0.2687, -0.6537, -0.7557, -0.04004, -0.6912, -0.7128, 0.1192, -0.7883, -0.6138, -0.04291, -0.6537, -0.7557, -0.04004, -0.5752, -0.8152, -0.06693, -0.6537, -0.7557, -0.04004, -0.6683, -0.6731, -0.3166, -0.6683, -0.6731, -0.3166, -0.6537, -0.7557, -0.04004, -0.7047, -0.658, -0.2654, -0.06956, -0.9941, -0.08352, -0.1482, -0.9573, 0.2483, -0.3146, -0.9385, -0.1424, -0.1482, -0.9573, 0.2483, -0.4178, -0.8612, 0.2895, -0.3146, -0.9385, -0.1424, -0.3146, -0.9385, -0.1424, -0.5752, -0.8152, -0.06693, -0.5362, -0.7474, -0.3923, -0.5362, -0.7474, -0.3923, -0.5752, -0.8152, -0.06693, -0.6683, -0.6731, -0.3166, -0.3146, -0.9385, -0.1424, -0.4178, -0.8612, 0.2895, -0.5752, -0.8152, -0.06693, -0.2367, -0.9187, -0.3163, -0.06956, -0.9941, -0.08352, -0.3146, -0.9385, -0.1424, -0.5362, -0.7474, -0.3923, -0.2367, -0.9187, -0.3163, -0.3146, -0.9385, -0.1424, -0.5062, -0.8195, 0.2687, -0.6912, -0.7128, 0.1192, -0.6537, -0.7557, -0.04004, -0.6537, -0.7557, -0.04004, -0.7883, -0.6138, -0.04291, -0.7046, -0.658, -0.2654, 0.4178, 0.8612, -0.2895, 0.5752, 0.8153, 0.06692, 0.5062, 0.8195, -0.2687, 0.5062, 0.8195, -0.2687, 0.5752, 0.8153, 0.06692, 0.6536, 0.7558, 0.04003, 0.6912, 0.7128, -0.1192, 0.6536, 0.7557, 0.04006, 0.7883, 0.6137, 0.04293, 0.5752, 0.8153, 0.06692, 0.6683, 0.6731, 0.3166, 0.6536, 0.7557, 0.04006, 0.6536, 0.7557, 0.04006, 0.6683, 0.6731, 0.3166, 0.7047, 0.658, 0.2654, 0.06956, 0.9941, 0.08349, 0.3146, 0.9385, 0.1424, 0.1482, 0.9573, -0.2483, 0.1482, 0.9573, -0.2483, 0.3146, 0.9385, 0.1424, 0.4178, 0.8612, -0.2895, 0.3146, 0.9385, 0.1424, 0.5362, 0.7474, 0.3923, 0.5752, 0.8153, 0.06692, 0.5362, 0.7474, 0.3923, 0.6683, 0.6731, 0.3166, 0.5752, 0.8153, 0.06692, 0.3146, 0.9385, 0.1424, 0.5752, 0.8153, 0.06692, 0.4178, 0.8612, -0.2895, 0.2366, 0.9187, 0.3163, 0.3146, 0.9385, 0.1424, 0.06956, 0.9941, 0.08349, 0.5362, 0.7474, 0.3923, 0.3146, 0.9385, 0.1424, 0.2367, 0.9187, 0.3163, 0.5062, 0.8195, -0.2687, 0.6536, 0.7557, 0.04006, 0.6912, 0.7128, -0.1192, 0.6536, 0.7557, 0.04006, 0.7047, 0.658, 0.2654, 0.7883, 0.6137, 0.04293])] * 3)])
arm_armature = bpy.data.armatures.new('Armature')  # bones are not reproduced

# ---- objects
ob_sun = bpy.data.objects.new('Sun', light_sun)
ob_armature = bpy.data.objects.new('Armature', arm_armature)
ob_goosu = bpy.data.objects.new('GOOSU', me_goosu)
ob_camera = bpy.data.objects.new('Camera', cam_camera)

# ---- transforms, parenting, visibility, modifiers, constraints
ob_sun.location = (-0.2567, -0.4105, -0.09083)
ob_sun.color = (0.8, 0.8, 0.8, 1.0)
ob_sun.hide_select = True
ob_sun.lineart.crease_threshold = 0.0
ob_armature.location = (0.0, 0.0, 0.0)
ob_armature.lineart.crease_threshold = 0.0
ob_goosu.location = (0.0, 0.0, 0.0)
ob_goosu.lineart.crease_threshold = 0.0
_vg = ob_goosu.vertex_groups.new(name='Waist')
_vg.add([42, 43, 44, 45, 46, 47, 48, 49, 50, 51, 52, 53, 54, 55, 56, 57, 58, 59, 60, 61, 62, 63, 64, 65, 66, 67, 68, 69, 70, 71, 72, 73, 74, 75, 76, 77, 78, 79, 80, 81, 82, 83, 84, 85, 86, 87, 88, 89, 90, 91, 92, 93, 94, 95, 96, 97, 98, 99, 100, 101, 102, 103, 104, 105, 106, 107, 108, 109, 110, 111, 112, 113, 114, 115, 116, 117, 118, 119, 120, 121, 122], 1.0, 'REPLACE')
_vg = ob_goosu.vertex_groups.new(name='TailA01')
_vg.add([0, 1, 2, 3, 4, 5, 6, 7, 8, 9, 10, 11, 12, 13, 14, 15, 16, 18, 19, 20, 21, 22, 23, 24, 25, 26, 27, 28, 29, 30, 33, 34, 35, 36, 39], 1.0, 'REPLACE')
_vg = ob_goosu.vertex_groups.new(name='TailA02')
_vg.add([1, 2, 3, 4, 6, 9, 10, 11, 12, 14, 15, 17, 18, 19, 20, 21, 23, 24, 25, 26, 27, 28, 29, 30, 31, 32, 33, 34, 35, 36, 37, 38, 39, 40, 41], 1.0, 'REPLACE')
_vg = ob_goosu.vertex_groups.new(name='TailA03')
_vg.add([9, 10, 11, 12, 17, 18, 20, 23, 24, 25, 26, 29, 30, 31, 32, 33, 34, 35, 36, 37, 38, 39, 40, 41], 1.0, 'REPLACE')
_vg = ob_goosu.vertex_groups.new(name='TailA04')
_vg.add([17, 18, 23, 25, 29, 31, 32, 35, 37, 38, 39, 40, 41], 1.0, 'REPLACE')
_m = ob_goosu.modifiers.new('Armature', 'ARMATURE')
_m.object = ob_armature
ob_camera.location = (-1.406, -2.433, 0.5873)
ob_camera.rotation_euler = (1.529, 0.0001237, -0.5618)
ob_camera.scale = (1.0, 1.0, 1.0)
ob_camera.lineart.crease_threshold = 0.0

# ---- collection membership
scene.collection.objects.link(ob_sun)
scene.collection.objects.link(ob_armature)
scene.collection.objects.link(ob_goosu)
col_don_t_render_me.objects.link(ob_camera)
def _layer_coll(name, lc=None):
    lc = lc or bpy.context.view_layer.layer_collection
    for c in lc.children:
        if c.name == name: return c
        r = _layer_coll(name, c)
        if r: return r
_layer_coll("Don't Render Me").exclude = True

# ---- scene / render settings (as saved in the file)
scene.camera = ob_camera
scene.frame_start = 1; scene.frame_end = 130; scene.frame_set(4)
scene.render.engine = 'BLENDER_EEVEE_NEXT'
scene.render.image_settings.compression = 30
scene.render.resolution_x = 600
scene.render.resolution_y = 600
scene.render.fps = 30
scene.render.filter_size = 0.01
scene.render.film_transparent = True
scene.cycles.samples = 64
scene.cycles.sampling_pattern = 'TABULATED_SOBOL'
scene.cycles.use_adaptive_sampling = False
scene.cycles.use_light_tree = False
scene.cycles.caustics_reflective = False
scene.cycles.caustics_refractive = False
scene.cycles.max_bounces = 1
scene.cycles.diffuse_bounces = 1
scene.cycles.glossy_bounces = 1
scene.cycles.transmission_bounces = 1
scene.cycles.transparent_max_bounces = 1
scene.cycles.filter_width = 0.01
scene.eevee.taa_render_samples = 32
scene.eevee.use_taa_reprojection = False
scene.view_settings.view_transform = 'Standard'
bpy.context.view_layer.update()
